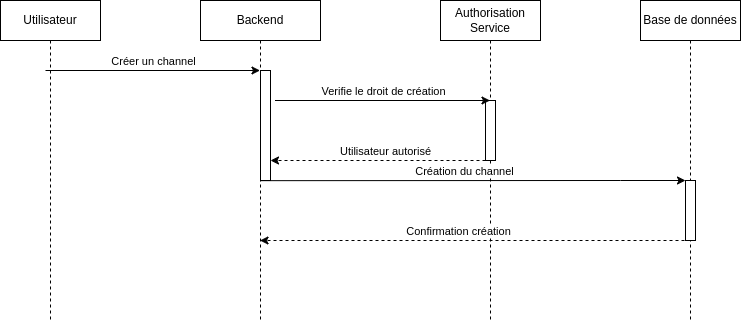

The diagram above was exported from draw.io. Its source (the exported page's mxGraphModel, read from the mxfile embedded in the PNG):
<mxGraphModel dx="418" dy="326" grid="1" gridSize="10" guides="1" tooltips="1" connect="1" arrows="1" fold="1" page="1" pageScale="1" pageWidth="850" pageHeight="1100" background="none" math="0" shadow="0">
  <root>
    <mxCell id="0" />
    <mxCell id="1" parent="0" />
    <mxCell id="gIgCATBuBZRof1xgLh5w-1" value="Utilisateur" style="shape=umlLifeline;perimeter=lifelinePerimeter;whiteSpace=wrap;html=1;container=0;dropTarget=0;collapsible=0;recursiveResize=0;outlineConnect=0;portConstraint=eastwest;newEdgeStyle={&quot;edgeStyle&quot;:&quot;elbowEdgeStyle&quot;,&quot;elbow&quot;:&quot;vertical&quot;,&quot;curved&quot;:0,&quot;rounded&quot;:0};" parent="1" vertex="1">
      <mxGeometry x="50" y="40" width="100" height="320" as="geometry" />
    </mxCell>
    <mxCell id="gIgCATBuBZRof1xgLh5w-2" value="Authorisation Service" style="shape=umlLifeline;perimeter=lifelinePerimeter;whiteSpace=wrap;html=1;container=0;dropTarget=0;collapsible=0;recursiveResize=0;outlineConnect=0;portConstraint=eastwest;newEdgeStyle={&quot;edgeStyle&quot;:&quot;elbowEdgeStyle&quot;,&quot;elbow&quot;:&quot;vertical&quot;,&quot;curved&quot;:0,&quot;rounded&quot;:0};" parent="1" vertex="1">
      <mxGeometry x="490" y="40" width="100" height="320" as="geometry" />
    </mxCell>
    <mxCell id="gIgCATBuBZRof1xgLh5w-3" value="" style="html=1;points=[];perimeter=orthogonalPerimeter;outlineConnect=0;targetShapes=umlLifeline;portConstraint=eastwest;newEdgeStyle={&quot;edgeStyle&quot;:&quot;elbowEdgeStyle&quot;,&quot;elbow&quot;:&quot;vertical&quot;,&quot;curved&quot;:0,&quot;rounded&quot;:0};" parent="gIgCATBuBZRof1xgLh5w-2" vertex="1">
      <mxGeometry x="45" y="100" width="10" height="60" as="geometry" />
    </mxCell>
    <mxCell id="gIgCATBuBZRof1xgLh5w-4" value="Backend" style="shape=umlLifeline;perimeter=lifelinePerimeter;whiteSpace=wrap;html=1;container=0;dropTarget=0;collapsible=0;recursiveResize=0;outlineConnect=0;portConstraint=eastwest;newEdgeStyle={&quot;edgeStyle&quot;:&quot;elbowEdgeStyle&quot;,&quot;elbow&quot;:&quot;vertical&quot;,&quot;curved&quot;:0,&quot;rounded&quot;:0};" parent="1" vertex="1">
      <mxGeometry x="250" y="40" width="120" height="320" as="geometry" />
    </mxCell>
    <mxCell id="gIgCATBuBZRof1xgLh5w-5" value="" style="html=1;points=[];perimeter=orthogonalPerimeter;outlineConnect=0;targetShapes=umlLifeline;portConstraint=eastwest;newEdgeStyle={&quot;edgeStyle&quot;:&quot;elbowEdgeStyle&quot;,&quot;elbow&quot;:&quot;vertical&quot;,&quot;curved&quot;:0,&quot;rounded&quot;:0};" parent="gIgCATBuBZRof1xgLh5w-4" vertex="1">
      <mxGeometry x="60" y="70" width="10" height="110" as="geometry" />
    </mxCell>
    <mxCell id="gIgCATBuBZRof1xgLh5w-6" value="" style="endArrow=classic;html=1;rounded=0;" parent="1" target="gIgCATBuBZRof1xgLh5w-4" edge="1">
      <mxGeometry width="50" height="50" relative="1" as="geometry">
        <mxPoint x="95" y="110" as="sourcePoint" />
        <mxPoint x="450" y="110" as="targetPoint" />
      </mxGeometry>
    </mxCell>
    <mxCell id="gIgCATBuBZRof1xgLh5w-7" value="Créer un channel" style="edgeLabel;html=1;align=center;verticalAlign=middle;resizable=0;points=[];" parent="gIgCATBuBZRof1xgLh5w-6" vertex="1" connectable="0">
      <mxGeometry x="-0.0275" relative="1" as="geometry">
        <mxPoint x="3" y="-10" as="offset" />
      </mxGeometry>
    </mxCell>
    <mxCell id="gIgCATBuBZRof1xgLh5w-10" value="" style="endArrow=classic;html=1;rounded=0;" parent="1" edge="1">
      <mxGeometry width="50" height="50" relative="1" as="geometry">
        <mxPoint x="324.5" y="140" as="sourcePoint" />
        <mxPoint x="539.5" y="140" as="targetPoint" />
      </mxGeometry>
    </mxCell>
    <mxCell id="gIgCATBuBZRof1xgLh5w-11" value="Verifie le droit de création" style="edgeLabel;html=1;align=center;verticalAlign=middle;resizable=0;points=[];" parent="gIgCATBuBZRof1xgLh5w-10" vertex="1" connectable="0">
      <mxGeometry x="-0.0275" relative="1" as="geometry">
        <mxPoint x="3" y="-10" as="offset" />
      </mxGeometry>
    </mxCell>
    <mxCell id="gIgCATBuBZRof1xgLh5w-14" value="" style="endArrow=classic;html=1;rounded=0;exitX=0.501;exitY=0.278;exitDx=0;exitDy=0;exitPerimeter=0;" parent="1" edge="1" target="gIgCATBuBZRof1xgLh5w-13">
      <mxGeometry width="50" height="50" relative="1" as="geometry">
        <mxPoint x="310.1200000000001" y="220.15999999999997" as="sourcePoint" />
        <mxPoint x="935.0000000000002" y="220" as="targetPoint" />
        <Array as="points">
          <mxPoint x="670" y="220" />
        </Array>
      </mxGeometry>
    </mxCell>
    <mxCell id="gIgCATBuBZRof1xgLh5w-15" value="Création du channel" style="edgeLabel;html=1;align=center;verticalAlign=middle;resizable=0;points=[];" parent="gIgCATBuBZRof1xgLh5w-14" vertex="1" connectable="0">
      <mxGeometry x="-0.109" y="4" relative="1" as="geometry">
        <mxPoint x="14" y="-6" as="offset" />
      </mxGeometry>
    </mxCell>
    <mxCell id="gIgCATBuBZRof1xgLh5w-16" value="" style="endArrow=classic;html=1;rounded=0;dashed=1;" parent="1" source="gIgCATBuBZRof1xgLh5w-3" edge="1">
      <mxGeometry width="50" height="50" relative="1" as="geometry">
        <mxPoint x="739.5000000000005" y="260" as="sourcePoint" />
        <mxPoint x="320" y="200" as="targetPoint" />
        <Array as="points">
          <mxPoint x="440" y="200" />
        </Array>
      </mxGeometry>
    </mxCell>
    <mxCell id="gIgCATBuBZRof1xgLh5w-17" value="Utilisateur autorisé" style="edgeLabel;html=1;align=center;verticalAlign=middle;resizable=0;points=[];" parent="gIgCATBuBZRof1xgLh5w-16" vertex="1" connectable="0">
      <mxGeometry x="-0.0817" relative="1" as="geometry">
        <mxPoint x="-2" y="-10" as="offset" />
      </mxGeometry>
    </mxCell>
    <mxCell id="gIgCATBuBZRof1xgLh5w-18" value="Base de données" style="shape=umlLifeline;perimeter=lifelinePerimeter;whiteSpace=wrap;html=1;container=0;dropTarget=0;collapsible=0;recursiveResize=0;outlineConnect=0;portConstraint=eastwest;newEdgeStyle={&quot;edgeStyle&quot;:&quot;elbowEdgeStyle&quot;,&quot;elbow&quot;:&quot;vertical&quot;,&quot;curved&quot;:0,&quot;rounded&quot;:0};" parent="1" vertex="1">
      <mxGeometry x="690" y="40" width="100" height="320" as="geometry" />
    </mxCell>
    <mxCell id="gIgCATBuBZRof1xgLh5w-13" value="" style="html=1;points=[];perimeter=orthogonalPerimeter;outlineConnect=0;targetShapes=umlLifeline;portConstraint=eastwest;newEdgeStyle={&quot;edgeStyle&quot;:&quot;elbowEdgeStyle&quot;,&quot;elbow&quot;:&quot;vertical&quot;,&quot;curved&quot;:0,&quot;rounded&quot;:0};" parent="gIgCATBuBZRof1xgLh5w-18" vertex="1">
      <mxGeometry x="45" y="180" width="10" height="60" as="geometry" />
    </mxCell>
    <mxCell id="gIgCATBuBZRof1xgLh5w-91" value="" style="endArrow=classic;html=1;rounded=0;dashed=1;" parent="1" target="gIgCATBuBZRof1xgLh5w-4" edge="1">
      <mxGeometry width="50" height="50" relative="1" as="geometry">
        <mxPoint x="740" y="280" as="sourcePoint" />
        <mxPoint x="90.00000000000004" y="280" as="targetPoint" />
      </mxGeometry>
    </mxCell>
    <mxCell id="gIgCATBuBZRof1xgLh5w-93" value="Confirmation création" style="edgeLabel;html=1;align=center;verticalAlign=middle;resizable=0;points=[];" parent="gIgCATBuBZRof1xgLh5w-91" vertex="1" connectable="0">
      <mxGeometry x="-0.0223" y="1" relative="1" as="geometry">
        <mxPoint x="-23" y="-11" as="offset" />
      </mxGeometry>
    </mxCell>
  </root>
</mxGraphModel>